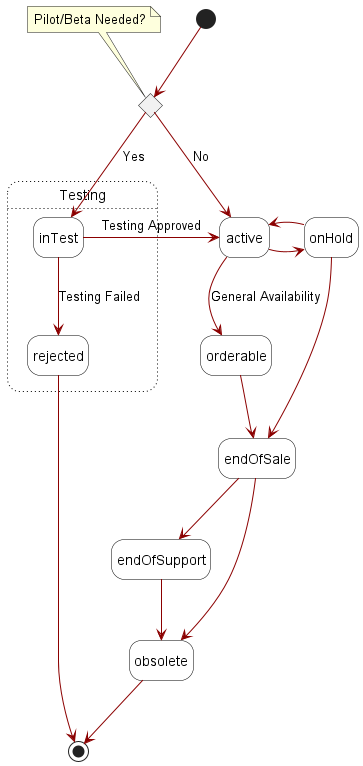

The diagram above was rendered by PlantUML. Its source (embedded in the PNG):
@startuml
skinparam state {
    BackgroundColor White
    BorderColor Black
    ArrowColor DarkRed
    shadowing true
}
hide empty description

state c <<choice>>
 note top of c :  Pilot/Beta Needed?

''' diagram'''
[*] -d-> c
c -d-> active: No
state Testing #line.dotted{
c -r-> inTest: Yes
inTest -d-> rejected: Testing Failed
}
inTest -r-> active: Testing Approved
rejected -d-> [*]
active -d-> orderable: General Availability
active -r-> onHold
onHold -l-> active
onHold -d-> endOfSale
orderable -d-> endOfSale
endOfSale -d-> endOfSupport
endOfSale -d-> obsolete
endOfSupport -d-> obsolete

obsolete --> [*]

@enduml